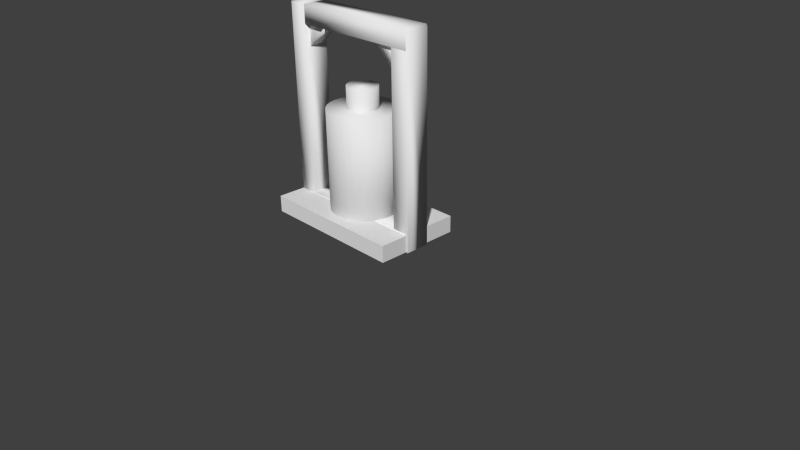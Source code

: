 # Source: energybonblend.blend  (saved by Blender 2.77.0; exported with 4.5.12 LTS)
import bpy
from mathutils import Matrix  # noqa: F401  (used for matrix-valued properties, if any)

bpy.ops.wm.read_factory_settings(use_empty=True)
scene = bpy.context.scene
scene.name = 'Scene'

# ---- collections
col_collection_1 = bpy.data.collections.new('Collection 1'); scene.collection.children.link(col_collection_1)

# ---- materials (node trees are filled in below, after node groups)
mat_material = bpy.data.materials.new('Material')
mat_material.alpha_threshold = 0.0
mat_material.use_transparent_shadow = False
mat_material.roughness = 0.5
mat_material.line_color = (0.0, 0.0, 0.0, 1.0)

# ---- material node trees

# ---- world
world_world = bpy.data.worlds.new('World'); scene.world = world_world
world_world.color = (0.05088, 0.05088, 0.05088)
world_world.use_sun_shadow = False
world_world.sun_shadow_jitter_overblur = 0.0
world_world.cycles.sampling_method = 'NONE'
world_world.cycles.sample_map_resolution = 256

# ---- cameras
cam_camera = bpy.data.cameras.new('Camera')
cam_camera.clip_end = 100.0
cam_camera.lens = 35.0
cam_camera.sensor_width = 32.0
cam_camera.sensor_height = 18.0
cam_camera.ortho_scale = 7.314
cam_camera.dof.focus_distance = 0.0
cam_camera.dof.aperture_fstop = 128.0

# ---- meshes
me_cube_005 = bpy.data.meshes.new('Cube.005')
me_cube_005.from_pydata([(26.95, -5.386, 1.166), (12.95, -5.386, 5.833), (26.95, -1.186, 1.166), (12.95, -1.186, 5.833), (28.51, -5.386, 1.685), (14.5, -5.386, 6.352), (28.51, -1.186, 1.685), (14.5, -1.186, 6.352), (26.88, 1.762, 1.161), (12.88, 1.762, 5.828), (26.88, 5.962, 1.161), (12.88, 5.962, 5.828), (28.44, 1.762, 1.679), (14.44, 1.762, 6.346), (28.43, 5.962, 1.678), (14.44, 5.962, 6.346), (-1.0, -1.0, -1.0), (-1.0, -1.0, 1.0), (-1.0, 1.0, -1.0), (-1.0, 1.0, 1.0), (1.0, -1.0, -1.0), (1.0, -1.0, 1.0), (1.0, 1.0, -1.0), (1.0, 1.0, 1.0), (12.33, -0.8463, -3.518), (6.334, -0.8463, -3.518), (12.33, 1.154, -3.518), (6.334, 1.154, -3.518), (12.33, -0.8463, -2.852), (6.334, -0.8463, -2.852), (12.33, 1.154, -2.852), (6.334, 1.154, -2.852), (11.31, 2.42, 0.8174), (8.345, 2.42, -0.1726), (11.04, 2.382, 0.9093), (8.069, 2.382, -0.0806), (10.77, 2.268, 0.9978), (7.803, 2.268, 0.00783), (10.53, 2.083, 1.079), (7.559, 2.083, 0.08933), (10.31, 1.835, 1.151), (7.345, 1.835, 0.1608), (10.14, 1.532, 1.209), (7.169, 1.532, 0.2194), (10.01, 1.186, 1.253), (7.038, 1.186, 0.263), (9.927, 0.8106, 1.28), (6.958, 0.8106, 0.2898), (9.9, 0.4204, 1.289), (6.93, 0.4204, 0.2988), (9.927, 0.0302, 1.28), (6.958, 0.0302, 0.2898), (10.01, -0.345, 1.253), (7.038, -0.345, 0.263), (10.14, -0.6908, 1.209), (7.169, -0.6908, 0.2194), (10.31, -0.9938, 1.151), (7.345, -0.9938, 0.1608), (10.53, -1.243, 1.079), (7.559, -1.243, 0.08933), (10.77, -1.427, 0.9978), (7.803, -1.427, 0.007829), (11.04, -1.541, 0.9093), (8.069, -1.541, -0.0806), (11.31, -1.58, 0.8174), (8.345, -1.58, -0.1726), (11.59, -1.541, 0.7254), (8.62, -1.541, -0.2645), (11.86, -1.427, 0.637), (8.886, -1.427, -0.353), (12.1, -1.243, 0.5555), (9.13, -1.243, -0.4345), (12.31, -0.9938, 0.484), (9.345, -0.9938, -0.5059), (12.49, -0.6908, 0.4254), (9.52, -0.6908, -0.5645), (12.62, -0.345, 0.3819), (9.651, -0.345, -0.6081), (12.7, 0.0302, 0.355), (9.732, 0.0302, -0.6349), (12.73, 0.4204, 0.346), (9.759, 0.4204, -0.644), (12.7, 0.8106, 0.355), (9.732, 0.8106, -0.6349), (12.62, 1.186, 0.3819), (9.651, 1.186, -0.6081), (12.49, 1.532, 0.4254), (9.52, 1.532, -0.5645), (12.31, 1.835, 0.484), (9.345, 1.835, -0.5059), (12.1, 2.083, 0.5555), (9.13, 2.083, -0.4345), (11.86, 2.268, 0.637), (8.886, 2.268, -0.353), (11.59, 2.382, 0.7254), (8.62, 2.382, -0.2645), (20.8, 4.899, 3.953), (10.34, 4.899, 0.4647), (20.18, 4.812, 4.16), (9.718, 4.812, 0.6716), (19.59, 4.556, 4.359), (9.121, 4.556, 0.8706), (19.04, 4.14, 4.542), (8.571, 4.14, 1.054), (18.55, 3.581, 4.703), (8.089, 3.581, 1.215), (18.16, 2.899, 4.835), (7.693, 2.899, 1.347), (17.86, 2.121, 4.933), (7.399, 2.121, 1.445), (17.68, 1.277, 4.993), (7.218, 1.277, 1.505), (17.62, 0.3987, 5.014), (7.157, 0.3987, 1.525), (17.68, -0.4792, 4.993), (7.218, -0.4792, 1.505), (17.86, -1.324, 4.935), (7.399, -1.323, 1.445), (18.16, -2.102, 4.838), (7.693, -2.101, 1.347), (18.55, -2.783, 4.702), (8.089, -2.783, 1.215), (19.04, -3.337, 4.523), (8.571, -3.343, 1.054), (19.59, -3.738, 4.32), (9.121, -3.759, 0.8706), (20.18, -3.967, 4.095), (9.718, -4.015, 0.6716), (20.78, -4.019, 3.889), (10.34, -4.101, 0.4647), (21.37, -3.913, 3.696), (10.96, -4.015, 0.2578), (21.97, -3.681, 3.527), (11.56, -3.759, 0.0588), (22.54, -3.303, 3.363), (12.11, -3.343, -0.1246), (23.05, -2.776, 3.204), (12.59, -2.783, -0.2853), (23.45, -2.102, 3.071), (12.98, -2.101, -0.4172), (23.74, -1.323, 2.973), (13.28, -1.323, -0.5152), (23.92, -0.4792, 2.913), (13.46, -0.4792, -0.5756), (23.99, 0.3987, 2.892), (13.52, 0.3987, -0.596), (23.92, 1.277, 2.913), (13.46, 1.277, -0.5756), (23.74, 2.121, 2.973), (13.28, 2.121, -0.5152), (23.45, 2.899, 3.071), (12.98, 2.899, -0.4172), (23.05, 3.581, 3.203), (12.59, 3.581, -0.2853), (22.57, 4.14, 3.364), (12.11, 4.14, -0.1246), (22.02, 4.556, 3.547), (11.56, 4.556, 0.0588), (21.42, 4.812, 3.746), (10.96, 4.812, 0.2578), (28.51, 1.637, 1.724), (28.51, -1.563, 1.724), (26.81, -1.563, 1.158), (26.81, 1.637, 1.158), (14.79, 1.637, 6.296), (14.79, -1.563, 6.296), (13.1, -1.563, 5.731), (13.1, 1.637, 5.731), (10.81, 1.638, -3.962), (10.81, -1.562, -3.962), (9.112, -1.562, -4.528), (9.112, 1.638, -4.528), (-2.908, 1.638, 0.6108), (-2.908, -1.562, 0.6108), (-4.605, -1.562, 0.04512), (-4.605, 1.638, 0.04512), (14.43, 1.653, 6.422), (14.43, -1.547, 6.422), (16.13, -1.547, 5.856), (16.13, 1.653, 5.856), (-4.522, 1.653, 0.105), (-4.522, -1.547, 0.105), (-2.825, -1.547, -0.4607), (-2.825, 1.653, -0.4607), (26.76, 1.611, 2.222), (26.76, -1.589, 2.222), (28.45, -1.589, 1.657), (28.45, 1.611, 1.657), (7.806, 1.611, -4.094), (7.806, -1.589, -4.094), (9.503, -1.589, -4.66), (9.503, 1.611, -4.66)], [], [(1, 3, 2, 0), (3, 7, 6, 2), (7, 5, 4, 6), (5, 1, 0, 4), (0, 2, 6, 4), (5, 7, 3, 1), (9, 11, 10, 8), (11, 15, 14, 10), (15, 13, 12, 14), (13, 9, 8, 12), (8, 10, 14, 12), (13, 15, 11, 9), (17, 19, 18, 16), (19, 23, 22, 18), (23, 21, 20, 22), (21, 17, 16, 20), (16, 18, 22, 20), (21, 23, 19, 17), (25, 27, 26, 24), (27, 31, 30, 26), (31, 29, 28, 30), (29, 25, 24, 28), (24, 26, 30, 28), (29, 31, 27, 25), (32, 33, 35, 34), (34, 35, 37, 36), (36, 37, 39, 38), (38, 39, 41, 40), (40, 41, 43, 42), (42, 43, 45, 44), (44, 45, 47, 46), (46, 47, 49, 48), (48, 49, 51, 50), (50, 51, 53, 52), (52, 53, 55, 54), (54, 55, 57, 56), (56, 57, 59, 58), (58, 59, 61, 60), (60, 61, 63, 62), (62, 63, 65, 64), (64, 65, 67, 66), (66, 67, 69, 68), (68, 69, 71, 70), (70, 71, 73, 72), (72, 73, 75, 74), (74, 75, 77, 76), (76, 77, 79, 78), (78, 79, 81, 80), (80, 81, 83, 82), (82, 83, 85, 84), (84, 85, 87, 86), (86, 87, 89, 88), (88, 89, 91, 90), (90, 91, 93, 92), (35, 33, 95, 93, 91, 89, 87, 85, 83, 81, 79, 77, 75, 73, 71, 69, 67, 65, 63, 61, 59, 57, 55, 53, 51, 49, 47, 45, 43, 41, 39, 37), (94, 95, 33, 32), (92, 93, 95, 94), (32, 34, 36, 38, 40, 42, 44, 46, 48, 50, 52, 54, 56, 58, 60, 62, 64, 66, 68, 70, 72, 74, 76, 78, 80, 82, 84, 86, 88, 90, 92, 94), (96, 97, 99, 98), (98, 99, 101, 100), (100, 101, 103, 102), (102, 103, 105, 104), (104, 105, 107, 106), (106, 107, 109, 108), (108, 109, 111, 110), (110, 111, 113, 112), (112, 113, 115, 114), (114, 115, 117, 116), (116, 117, 119, 118), (118, 119, 121, 120), (120, 121, 123, 122), (122, 123, 125, 124), (124, 125, 127, 126), (126, 127, 129, 128), (128, 129, 131, 130), (130, 131, 133, 132), (132, 133, 135, 134), (134, 135, 137, 136), (136, 137, 139, 138), (138, 139, 141, 140), (140, 141, 143, 142), (142, 143, 145, 144), (144, 145, 147, 146), (146, 147, 149, 148), (148, 149, 151, 150), (150, 151, 153, 152), (152, 153, 155, 154), (154, 155, 157, 156), (99, 97, 159, 157, 155, 153, 151, 149, 147, 145, 143, 141, 139, 137, 135, 133, 131, 129, 127, 125, 123, 121, 119, 117, 115, 113, 111, 109, 107, 105, 103, 101), (158, 159, 97, 96), (156, 157, 159, 158), (96, 98, 100, 102, 104, 106, 108, 110, 112, 114, 116, 118, 120, 122, 124, 126, 128, 130, 132, 134, 136, 138, 140, 142, 144, 146, 148, 150, 152, 154, 156, 158), (160, 161, 162, 163), (164, 167, 166, 165), (160, 164, 165, 161), (161, 165, 166, 162), (162, 166, 167, 163), (164, 160, 163, 167), (168, 169, 170, 171), (172, 175, 174, 173), (168, 172, 173, 169), (169, 173, 174, 170), (170, 174, 175, 171), (172, 168, 171, 175), (176, 177, 178, 179), (180, 183, 182, 181), (176, 180, 181, 177), (177, 181, 182, 178), (178, 182, 183, 179), (180, 176, 179, 183), (184, 185, 186, 187), (188, 191, 190, 189), (184, 188, 189, 185), (185, 189, 190, 186), (186, 190, 191, 187), (188, 184, 187, 191)])
me_cube_005.polygons.foreach_set('use_smooth', [0, 0, 0, 0, 0, 0, 0, 0, 0, 0, 0, 0, 1, 1, 1, 1, 1, 1, 1, 1, 1, 1, 1, 1, 1, 1, 1, 1, 1, 1, 1, 1, 1, 1, 1, 1, 1, 1, 1, 1, 1, 1, 1, 1, 1, 1, 1, 1, 1, 1, 1, 1, 1, 1, 1, 1, 1, 1, 1, 1, 1, 1, 1, 1, 1, 1, 1, 1, 1, 1, 1, 1, 1, 1, 1, 1, 1, 1, 1, 1, 1, 1, 1, 1, 1, 1, 1, 1, 1, 1, 1, 1, 1, 1, 1, 1, 1, 1, 1, 1, 1, 1, 1, 1, 1, 1, 1, 1, 1, 1, 1, 1, 1, 1, 1, 1])
_uv = me_cube_005.uv_layers.new(name='UVMap')
_uv.uv.foreach_set('vector', [8.82e-05, 0.4117, 8.814e-05, 8.814e-05, 0.9017, 0.03531, 0.8335, 0.3814, 0.1006, 0.4756, 0.1529, 0.417, 0.9859, 0.4092, 0.9857, 0.5145, 0.09834, 0.466, 0.1666, 0.12, 0.9999, 0.08966, 0.9999, 0.5012, 0.1666, 0.12, 0.07926, 0.04415, 0.9156, 0.0001375, 0.9999, 0.08966, 0.8335, 0.3814, 0.9017, 0.03531, 0.9999, 0.08147, 0.9208, 0.4572, 0.1355, 0.08881, 0.1401, 0.4495, 0.03719, 0.4496, 0.03283, 0.09897, 6.519e-05, 0.4251, 6.519e-05, 6.519e-05, 0.9999, 6.55e-05, 0.9999, 0.4251, 3.024e-05, 0.09151, 0.08168, 3.024e-05, 1.0, 0.000357, 0.9186, 0.09151, 6.519e-05, 0.4251, 6.545e-05, 6.519e-05, 0.9999, 6.624e-05, 0.9996, 0.4251, 0.0, 0.0, 0.0, 0.0, 0.0, 0.0, 0.0, 0.0, 7.636e-05, 7.636e-05, 0.9999, 7.636e-05, 0.9999, 0.5811, 7.636e-05, 0.5832, 0.2105, 0.2395, 0.4207, 0.2395, 0.4207, 0.3622, 0.2105, 0.3622, 0.7525, 0.992, -0.1575, 0.992, -0.1575, 0.08206, 0.7525, 0.08206, 0.7525, 0.992, -0.1575, 0.992, -0.1575, 0.08206, 0.7525, 0.08206, 0.7525, 0.992, -0.1575, 0.992, -0.1575, 0.08206, 0.7525, 0.08206, 0.7525, 0.992, -0.1575, 0.992, -0.1575, 0.08206, 0.7525, 0.08206, 0.7525, 0.992, -0.1575, 0.992, -0.1575, 0.08206, 0.7525, 0.08206, 0.7525, 0.992, -0.1575, 0.992, -0.1575, 0.08206, 0.7525, 0.08206, 0.7525, 0.992, -0.1575, 0.992, -0.1575, 0.08206, 0.7525, 0.08206, 0.7525, 0.992, -0.1575, 0.992, -0.1575, 0.08206, 0.7525, 0.08206, 0.0001827, 0.9998, 0.0001828, 0.7722, 0.4573, 0.7722, 0.4573, 0.9998, 0.7525, 0.992, -0.1575, 0.992, -0.1575, 0.08206, 0.7525, 0.08206, 0.5081, 0.7722, 0.5081, 0.9998, 0.4573, 0.9998, 0.4573, 0.7722, 0.7525, 0.992, -0.1575, 0.992, -0.1575, 0.08206, 0.7525, 0.08206, 0.3038, 0.1778, 0.2846, 0.8388, 0.2714, 0.8389, 0.2882, 0.1775, 0.2882, 0.1775, 0.2714, 0.8389, 0.2626, 0.8365, 0.2764, 0.1747, 0.2764, 0.1747, 0.2626, 0.8365, 0.2595, 0.8319, 0.2692, 0.1696, 0.2692, 0.1696, 0.2595, 0.8319, 0.263, 0.8254, 0.2677, 0.1624, 0.2677, 0.1624, 0.263, 0.8254, 0.2746, 0.8174, 0.273, 0.1536, 0.273, 0.1536, 0.2746, 0.8174, 0.2954, 0.8084, 0.2865, 0.1437, 0.2865, 0.1437, 0.2954, 0.8084, 0.3258, 0.799, 0.3089, 0.1333, 0.3089, 0.1333, 0.3258, 0.799, 0.3651, 0.7895, 0.3405, 0.1229, 0.3405, 0.1229, 0.3651, 0.7895, 0.4108, 0.7803, 0.3802, 0.1128, 0.3802, 0.1128, 0.4108, 0.7803, 0.4587, 0.7713, 0.4253, 0.1034, 0.4253, 0.1034, 0.4587, 0.7713, 0.5038, 0.7624, 0.4714, 0.09473, 0.4714, 0.09473, 0.5038, 0.7624, 0.5421, 0.7538, 0.514, 0.08667, 0.514, 0.08667, 0.5421, 0.7538, 0.5713, 0.7456, 0.5496, 0.07932, 0.5496, 0.07932, 0.5713, 0.7456, 0.5908, 0.7383, 0.5762, 0.0729, 0.5762, 0.0729, 0.5908, 0.7383, 0.6012, 0.7323, 0.5935, 0.06775, 0.5935, 0.06775, 0.6012, 0.7323, 0.6038, 0.728, 0.6023, 0.06424, 0.6023, 0.06424, 0.6038, 0.728, 0.5997, 0.7257, 0.6035, 0.06268, 0.6035, 0.06268, 0.5997, 0.7257, 0.5902, 0.7258, 0.5985, 0.0633, 0.5985, 0.0633, 0.5902, 0.7258, 0.5763, 0.7282, 0.5883, 0.06619, 0.5883, 0.06619, 0.5763, 0.7282, 0.559, 0.7329, 0.5739, 0.07132, 0.5739, 0.07132, 0.559, 0.7329, 0.5388, 0.7398, 0.5562, 0.07853, 0.5562, 0.07853, 0.5388, 0.7398, 0.5166, 0.7486, 0.5359, 0.08754, 0.5359, 0.08754, 0.5166, 0.7486, 0.4928, 0.7589, 0.5137, 0.09799, 0.5137, 0.09799, 0.4928, 0.7589, 0.4679, 0.7702, 0.49, 0.1094, 0.49, 0.1094, 0.4679, 0.7702, 0.4424, 0.782, 0.4653, 0.1214, 0.4653, 0.1214, 0.4424, 0.782, 0.4168, 0.7939, 0.4402, 0.1333, 0.4402, 0.1333, 0.4168, 0.7939, 0.3914, 0.8053, 0.415, 0.1447, 0.415, 0.1447, 0.3914, 0.8053, 0.3667, 0.8156, 0.3902, 0.1551, 0.3902, 0.1551, 0.3667, 0.8156, 0.3431, 0.8245, 0.3662, 0.1639, 0.3662, 0.1639, 0.3431, 0.8245, 0.3212, 0.8315, 0.3434, 0.1708, 0.5, 1.0, 0.5975, 0.9904, 0.6913, 0.9619, 0.7778, 0.9157, 0.8536, 0.8536, 0.9157, 0.7778, 0.9619, 0.6913, 0.9904, 0.5975, 1.0, 0.5, 0.9904, 0.4025, 0.9619, 0.3087, 0.9157, 0.2222, 0.8536, 0.1464, 0.7778, 0.08427, 0.6913, 0.03806, 0.5975, 0.009607, 0.5, 0.0, 0.4025, 0.009607, 0.3087, 0.03806, 0.2222, 0.08427, 0.1464, 0.1464, 0.08426, 0.2222, 0.03806, 0.3087, 0.002907, 0.4112, 0.0, 0.5, 0.009607, 0.5975, 0.03806, 0.6913, 0.08427, 0.7778, 0.1464, 0.8536, 0.2222, 0.9157, 0.3087, 0.9619, 0.4025, 0.9904, 0.3225, 0.1755, 0.3015, 0.8364, 0.2846, 0.8388, 0.3038, 0.1778, 0.3434, 0.1708, 0.3212, 0.8315, 0.3015, 0.8364, 0.3225, 0.1755, 0.9998, 0.1448, 0.9998, 0.179, 0.9939, 0.2132, 0.9822, 0.2458, 0.9652, 0.2758, 0.9437, 0.3019, 0.9183, 0.3231, 0.8901, 0.3387, 0.8601, 0.348, 0.8296, 0.3506, 0.7996, 0.3465, 0.7714, 0.3359, 0.746, 0.3191, 0.7244, 0.2967, 0.7075, 0.2697, 0.6958, 0.2391, 0.6898, 0.206, 0.6898, 0.1717, 0.6958, 0.1376, 0.7075, 0.1049, 0.7244, 0.07499, 0.746, 0.04889, 0.7714, 0.02765, 0.7996, 0.01209, 0.8296, 0.002806, 0.8601, 0.0001526, 0.8901, 0.004234, 0.9183, 0.01489, 0.9437, 0.03172, 0.9652, 0.05407, 0.9822, 0.08108, 0.9939, 0.1117, 0.03038, 0.5612, 0.9912, 0.5991, 0.9908, 0.618, 0.02991, 0.5809, 0.02991, 0.5809, 0.9908, 0.618, 0.9895, 0.635, 0.02858, 0.5993, 0.02858, 0.5993, 0.9895, 0.635, 0.9875, 0.6495, 0.02644, 0.6158, 0.02644, 0.6158, 0.9875, 0.6495, 0.9847, 0.6598, 0.02357, 0.6294, 0.02261, 0.6325, 0.9854, 0.6508, 0.9825, 0.6601, 0.01997, 0.6562, 0.01997, 0.6562, 0.9825, 0.6601, 0.9784, 0.6391, 0.01639, 0.6622, 0.01635, 0.641, 0.9782, 0.655, 0.9753, 0.6238, 0.01258, 0.6309, 0.01258, 0.6309, 0.9753, 0.6238, 0.9737, 0.5496, 0.009417, 0.5976, 0.009417, 0.5976, 0.9737, 0.5496, 0.9741, 0.4243, 0.007777, 0.5227, 0.007777, 0.5227, 0.9741, 0.4243, 0.9741, 0.31, 0.007659, 0.4033, 0.007659, 0.4033, 0.9741, 0.31, 0.9721, 0.2498, 0.007515, 0.2959, 0.007515, 0.2959, 0.9721, 0.2498, 0.969, 0.2264, 0.006277, 0.2382, 0.006277, 0.2382, 0.969, 0.2264, 0.9657, 0.222, 0.006143, 0.2163, 0.006143, 0.2163, 0.9657, 0.222, 0.9626, 0.2278, 0.006277, 0.213, 0.006277, 0.213, 0.9626, 0.2278, 0.96, 0.2394, 0.00786, 0.22, 0.00786, 0.22, 0.96, 0.2394, 0.9582, 0.2547, 0.007066, 0.2316, 0.007066, 0.2316, 0.9582, 0.2547, 0.9571, 0.2723, 0.00551, 0.2459, 0.00551, 0.2459, 0.9571, 0.2723, 0.9569, 0.2916, 0.001273, 0.2613, 0.001273, 0.2613, 0.9569, 0.2916, 0.9576, 0.312, -0.001423, 0.2786, -0.001423, 0.2786, 0.9576, 0.312, 0.9591, 0.3333, -0.00159, 0.2978, -0.00159, 0.2978, 0.9591, 0.3333, 0.9612, 0.3551, 0.0003228, 0.3186, 0.0003228, 0.3186, 0.9612, 0.3551, 0.964, 0.3775, 0.003149, 0.3402, 0.003149, 0.3402, 0.964, 0.3775, 0.9673, 0.4001, 0.006437, 0.3623, 0.006437, 0.3623, 0.9673, 0.4001, 0.9709, 0.4229, 0.01004, 0.3847, 0.01004, 0.3847, 0.9709, 0.4229, 0.9746, 0.4458, 0.01378, 0.4073, 0.01378, 0.4073, 0.9746, 0.4458, 0.9783, 0.4686, 0.0175, 0.4299, 0.0175, 0.4299, 0.9783, 0.4686, 0.9818, 0.4914, 0.02102, 0.4525, 0.02102, 0.4525, 0.9818, 0.4914, 0.985, 0.5139, 0.02416, 0.475, 0.02416, 0.475, 0.985, 0.5139, 0.9876, 0.5361, 0.02679, 0.4973, 0.02679, 0.4973, 0.9876, 0.5361, 0.9896, 0.5579, 0.02876, 0.5192, 0.4933, 1.009, 0.5908, 0.9991, 0.6846, 0.9707, 0.7711, 0.9245, 0.8469, 0.8623, 0.909, 0.7865, 0.9552, 0.7001, 0.9837, 0.6063, 0.9933, 0.5088, 0.9837, 0.4112, 0.9552, 0.3174, 0.909, 0.231, 0.8469, 0.1552, 0.7711, 0.09302, 0.6846, 0.04681, 0.5908, 0.01836, 0.4933, 0.008754, 0.3958, 0.01836, 0.302, 0.04681, 0.2155, 0.09302, 0.1397, 0.1552, 0.07757, 0.231, 0.03136, 0.3174, 0.002907, 0.4112, -0.0067, 0.5088, 0.002908, 0.6063, 0.03136, 0.7001, 0.07757, 0.7865, 0.1397, 0.8623, 0.2155, 0.9245, 0.302, 0.9707, 0.3958, 0.9991, 0.02998, 0.5406, 0.9908, 0.5789, 0.9912, 0.5991, 0.03038, 0.5612, 0.02876, 0.5192, 0.9896, 0.5579, 0.9908, 0.5789, 0.02998, 0.5406, 0.6877, 0.3086, 0.6895, 0.3856, 0.678, 0.463, 0.6535, 0.5379, 0.6169, 0.6073, 0.5698, 0.6686, 0.5139, 0.7194, 0.4513, 0.7578, 0.3844, 0.7822, 0.3159, 0.7919, 0.2483, 0.7864, 0.1843, 0.7659, 0.1264, 0.7309, 0.07699, 0.6824, 0.03845, 0.6229, 0.01247, 0.5547, 0.0001526, 0.4824, 0.0001526, 0.4082, 0.01014, 0.3321, 0.03168, 0.2573, 0.06538, 0.1856, 0.1118, 0.1234, 0.1678, 0.07265, 0.2303, 0.03427, 0.2972, 0.00979, 0.3657, 0.0001526, 0.4332, 0.005728, 0.4973, 0.0263, 0.5552, 0.06108, 0.605, 0.1087, 0.6446, 0.1674, 0.6725, 0.2349, 0.19, 0.66, 8.814e-05, 0.66, 8.815e-05, 0.5014, 0.19, 0.5014, 0.4234, 0.6665, 0.3521, 0.6665, 0.3521, 0.476, 0.4234, 0.476, 0.8584, 0.7852, 0.0001375, 0.7852, 0.0001376, 0.5015, 0.8584, 0.5015, 0.7525, 0.992, -0.1575, 0.992, -0.1575, 0.08206, 0.7525, 0.08206, 0.9999, 0.3306, 5.749e-05, 0.3306, 5.749e-05, 5.8e-05, 0.9999, 5.749e-05, 0.7525, 0.992, -0.1575, 0.992, -0.1575, 0.08206, 0.7525, 0.08206, 0.5055, 0.3912, 0.4525, 0.6081, 0.3829, 0.545, 0.4244, 0.347, 0.4209, 0.2395, 0.5104, 0.2395, 0.5104, 0.4788, 0.4209, 0.4788, -0.2025, 0.03704, 0.7975, 0.03704, 0.7975, 1.037, -0.2025, 1.037, 0.9999, 0.4017, 0.09012, 0.4017, 8.177e-05, 0.3008, 0.9099, 0.3008, 0.9099, 0.3008, 8.177e-05, 0.3008, 8.189e-05, 8.177e-05, 0.9099, 8.249e-05, 0.09008, 3.176e-05, 1.0, 3.195e-05, 0.9099, 0.1009, 3.176e-05, 0.1009, 0.8587, 0.7852, 0.8587, 0.5015, 0.9648, 0.5015, 0.9648, 0.7852, -0.2025, 0.03704, 0.7975, 0.03704, 0.7975, 1.037, -0.2025, 1.037, 0.9999, 0.2394, 9.565e-05, 0.2394, 9.57e-05, 9.577e-05, 0.9999, 9.565e-05, 0.7965, 0.0641, 0.0001899, 0.0641, 0.05724, 0.0001899, 0.8535, 0.0001901, -0.05372, 0.3917, 0.9463, 0.3917, 0.9463, 0.5836, -0.05372, 0.5836, 0.007425, 0.4529, 1.007, 0.4529, 1.007, 0.6408, 0.007425, 0.6408, 0.6898, 0.7246, 0.6898, 0.3509, 0.8297, 0.3509, 0.8297, 0.7246, 0.2014, 0.4019, 0.2014, 0.57, 8.202e-05, 0.57, 8.177e-05, 0.4019, 0.7525, 0.992, -0.1575, 0.992, -0.1575, 0.08206, 0.7525, 0.08206, 0.9343, 0.6819, 0.02436, 0.6819, 0.02436, 0.4662, 0.9343, 0.4662, 1.0, 0.2197, 0.08223, 0.2197, 0.08223, 4.686e-05, 1.0, 4.707e-05, 0.7525, 0.6539, -0.1575, 0.6539, -0.1575, 0.4202, 0.7525, 0.4202])
me_cube_005.materials.append(mat_material)
me_cube_005.use_remesh_preserve_volume = False
me_cube_005.use_remesh_preserve_attributes = False
me_cube_005.use_mirror_vertex_groups = False
me_cube_005.update()

# ---- objects
ob_cube_002 = bpy.data.objects.new('Cube.002', me_cube_005)
ob_camera = bpy.data.objects.new('Camera', cam_camera)

# ---- transforms, parenting, visibility, modifiers, constraints
ob_cube_002.location = (0.4523, 0.003817, 2.756)
ob_cube_002.rotation_euler = (0.0, 2.356, 0.0)
ob_cube_002.scale = (0.1, 0.1, 0.3)
ob_cube_002.lineart.crease_threshold = 0.0
ob_camera.location = (7.481, -6.508, 5.344)
ob_camera.rotation_euler = (1.109, 0.01082, 0.8149)
ob_camera.lock_rotations_4d = False
ob_camera.empty_display_type = 'ARROWS'
ob_camera.color = (0.0, 0.0, 0.0, 0.0)
ob_camera.display_type = 'WIRE'
ob_camera.lineart.crease_threshold = 0.0

# ---- collection membership
col_collection_1.objects.link(ob_cube_002)
col_collection_1.objects.link(ob_camera)

# ---- scene / render settings (as saved in the file)
scene.camera = ob_camera
scene.frame_start = 1; scene.frame_end = 250; scene.frame_set(1)
scene.render.engine = 'BLENDER_EEVEE_NEXT'
scene.render.resolution_percentage = 50
scene.render.dither_intensity = 0.0
scene.cycles.use_denoising = False
scene.cycles.samples = 10
scene.cycles.sampling_pattern = 'TABULATED_SOBOL'
scene.cycles.light_sampling_threshold = 0.0
scene.cycles.use_adaptive_sampling = False
scene.cycles.use_light_tree = False
scene.cycles.blur_glossy = 0.0
scene.cycles.pixel_filter_type = 'GAUSSIAN'
scene.cycles.sample_clamp_indirect = 0.0
scene.view_settings.view_transform = 'Standard'
bpy.context.view_layer.update()

# ---- added for rendering (the .blend has no usable light): sun
light_auto_sun = bpy.data.lights.new('AutoSun', 'SUN')
light_auto_sun.energy = 3.0
light_auto_sun.angle = 0.0523599
ob_auto_sun = bpy.data.objects.new('AutoSun', light_auto_sun)
scene.collection.objects.link(ob_auto_sun)
ob_auto_sun.rotation_euler = (0.872665, 0.174533, 0.523599)
bpy.context.view_layer.update()
